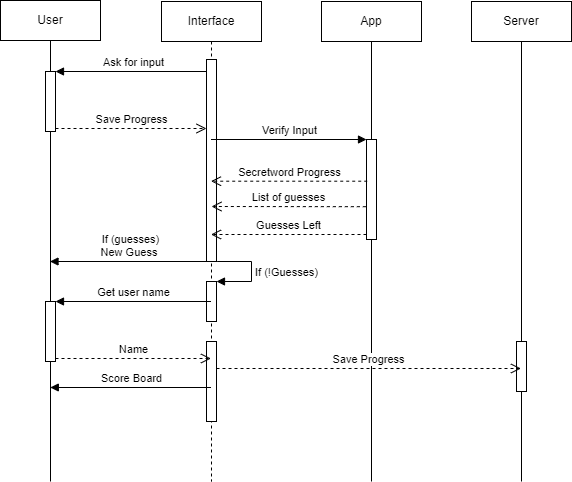

The diagram above was exported from draw.io. Its source (the exported page's mxGraphModel, read from the mxfile embedded in the PNG):
<mxGraphModel dx="1372" dy="884" grid="1" gridSize="10" guides="1" tooltips="1" connect="1" arrows="1" fold="1" page="1" pageScale="1" pageWidth="1169" pageHeight="827" math="0" shadow="0">
  <root>
    <mxCell id="0" />
    <mxCell id="1" parent="0" />
    <mxCell id="V4UjxFN1vrqxTJqYjn7S-31" value="Ask for input" style="html=1;verticalAlign=bottom;endArrow=block;entryX=1;entryY=0;rounded=0;" edge="1" target="V4UjxFN1vrqxTJqYjn7S-30" parent="1">
      <mxGeometry relative="1" as="geometry">
        <mxPoint x="291" y="151" as="sourcePoint" />
      </mxGeometry>
    </mxCell>
    <mxCell id="V4UjxFN1vrqxTJqYjn7S-32" value="Save Progress" style="html=1;verticalAlign=bottom;endArrow=open;dashed=1;endSize=8;exitX=1;exitY=0.95;rounded=0;" edge="1" source="V4UjxFN1vrqxTJqYjn7S-30" parent="1" target="V4UjxFN1vrqxTJqYjn7S-42">
      <mxGeometry relative="1" as="geometry">
        <mxPoint x="261" y="208" as="targetPoint" />
      </mxGeometry>
    </mxCell>
    <mxCell id="V4UjxFN1vrqxTJqYjn7S-38" value="Interface" style="shape=umlLifeline;perimeter=lifelinePerimeter;whiteSpace=wrap;html=1;container=1;collapsible=0;recursiveResize=0;outlineConnect=0;" vertex="1" parent="1">
      <mxGeometry x="241" y="81" width="100" height="480" as="geometry" />
    </mxCell>
    <mxCell id="V4UjxFN1vrqxTJqYjn7S-42" value="" style="html=1;points=[];perimeter=orthogonalPerimeter;" vertex="1" parent="V4UjxFN1vrqxTJqYjn7S-38">
      <mxGeometry x="45" y="58" width="10" height="202" as="geometry" />
    </mxCell>
    <mxCell id="V4UjxFN1vrqxTJqYjn7S-50" value="If (!Guesses)" style="edgeStyle=orthogonalEdgeStyle;html=1;align=left;spacingLeft=2;endArrow=block;rounded=0;entryX=1;entryY=0;exitX=1.062;exitY=1;exitDx=0;exitDy=0;exitPerimeter=0;" edge="1" target="V4UjxFN1vrqxTJqYjn7S-49" parent="V4UjxFN1vrqxTJqYjn7S-38" source="V4UjxFN1vrqxTJqYjn7S-42">
      <mxGeometry relative="1" as="geometry">
        <mxPoint x="80" y="250" as="sourcePoint" />
        <Array as="points">
          <mxPoint x="90" y="260" />
          <mxPoint x="90" y="280" />
        </Array>
      </mxGeometry>
    </mxCell>
    <mxCell id="V4UjxFN1vrqxTJqYjn7S-49" value="" style="html=1;points=[];perimeter=orthogonalPerimeter;" vertex="1" parent="V4UjxFN1vrqxTJqYjn7S-38">
      <mxGeometry x="45" y="280" width="10" height="40" as="geometry" />
    </mxCell>
    <mxCell id="V4UjxFN1vrqxTJqYjn7S-57" value="" style="html=1;points=[];perimeter=orthogonalPerimeter;" vertex="1" parent="V4UjxFN1vrqxTJqYjn7S-38">
      <mxGeometry x="45" y="340" width="10" height="80" as="geometry" />
    </mxCell>
    <mxCell id="V4UjxFN1vrqxTJqYjn7S-62" value="If (guesses) &lt;br&gt;New Guess&amp;nbsp;" style="html=1;verticalAlign=bottom;endArrow=block;rounded=0;" edge="1" parent="V4UjxFN1vrqxTJqYjn7S-38" target="V4UjxFN1vrqxTJqYjn7S-40">
      <mxGeometry relative="1" as="geometry">
        <mxPoint x="49.5" y="260" as="sourcePoint" />
        <mxPoint x="-106" y="260" as="targetPoint" />
      </mxGeometry>
    </mxCell>
    <mxCell id="V4UjxFN1vrqxTJqYjn7S-39" value="App" style="shape=umlLifeline;perimeter=lifelinePerimeter;whiteSpace=wrap;html=1;container=1;collapsible=0;recursiveResize=0;outlineConnect=0;lifelineDashed=0;" vertex="1" parent="1">
      <mxGeometry x="401" y="81" width="100" height="480" as="geometry" />
    </mxCell>
    <mxCell id="V4UjxFN1vrqxTJqYjn7S-33" value="" style="html=1;points=[];perimeter=orthogonalPerimeter;" vertex="1" parent="V4UjxFN1vrqxTJqYjn7S-39">
      <mxGeometry x="45" y="138" width="10" height="100" as="geometry" />
    </mxCell>
    <mxCell id="V4UjxFN1vrqxTJqYjn7S-34" value="Verify Input" style="html=1;verticalAlign=bottom;endArrow=block;entryX=0;entryY=0;rounded=0;" edge="1" target="V4UjxFN1vrqxTJqYjn7S-33" parent="1" source="V4UjxFN1vrqxTJqYjn7S-38">
      <mxGeometry relative="1" as="geometry">
        <mxPoint x="321" y="219" as="sourcePoint" />
      </mxGeometry>
    </mxCell>
    <mxCell id="V4UjxFN1vrqxTJqYjn7S-35" value="Guesses Left" style="html=1;verticalAlign=bottom;endArrow=open;dashed=1;endSize=8;exitX=0;exitY=0.95;rounded=0;" edge="1" source="V4UjxFN1vrqxTJqYjn7S-33" parent="1" target="V4UjxFN1vrqxTJqYjn7S-38">
      <mxGeometry relative="1" as="geometry">
        <mxPoint x="311" y="314" as="targetPoint" />
      </mxGeometry>
    </mxCell>
    <mxCell id="V4UjxFN1vrqxTJqYjn7S-37" value="Secretword Progress" style="html=1;verticalAlign=bottom;endArrow=open;dashed=1;endSize=8;rounded=0;exitX=0.072;exitY=0.417;exitDx=0;exitDy=0;exitPerimeter=0;" edge="1" parent="1" source="V4UjxFN1vrqxTJqYjn7S-33" target="V4UjxFN1vrqxTJqYjn7S-38">
      <mxGeometry relative="1" as="geometry">
        <mxPoint x="311" y="261" as="targetPoint" />
        <mxPoint x="441" y="191" as="sourcePoint" />
      </mxGeometry>
    </mxCell>
    <mxCell id="V4UjxFN1vrqxTJqYjn7S-36" value="List of guesses" style="html=1;verticalAlign=bottom;endArrow=open;dashed=1;endSize=8;exitX=-0.066;exitY=0.672;rounded=0;exitDx=0;exitDy=0;exitPerimeter=0;" edge="1" parent="1" source="V4UjxFN1vrqxTJqYjn7S-33">
      <mxGeometry relative="1" as="geometry">
        <mxPoint x="291" y="286" as="targetPoint" />
        <mxPoint x="451" y="217.00000000000023" as="sourcePoint" />
      </mxGeometry>
    </mxCell>
    <mxCell id="V4UjxFN1vrqxTJqYjn7S-40" value="User" style="shape=umlLifeline;perimeter=lifelinePerimeter;whiteSpace=wrap;html=1;container=1;collapsible=0;recursiveResize=0;outlineConnect=0;lifelineDashed=0;" vertex="1" parent="1">
      <mxGeometry x="80" y="80" width="100" height="481" as="geometry" />
    </mxCell>
    <mxCell id="V4UjxFN1vrqxTJqYjn7S-30" value="" style="html=1;points=[];perimeter=orthogonalPerimeter;" vertex="1" parent="V4UjxFN1vrqxTJqYjn7S-40">
      <mxGeometry x="45" y="71" width="10" height="60" as="geometry" />
    </mxCell>
    <mxCell id="V4UjxFN1vrqxTJqYjn7S-51" value="" style="html=1;points=[];perimeter=orthogonalPerimeter;" vertex="1" parent="V4UjxFN1vrqxTJqYjn7S-40">
      <mxGeometry x="45" y="301" width="10" height="60" as="geometry" />
    </mxCell>
    <mxCell id="V4UjxFN1vrqxTJqYjn7S-52" value="Get user name" style="html=1;verticalAlign=bottom;endArrow=block;entryX=1;entryY=0;rounded=0;" edge="1" target="V4UjxFN1vrqxTJqYjn7S-51" parent="1" source="V4UjxFN1vrqxTJqYjn7S-38">
      <mxGeometry relative="1" as="geometry">
        <mxPoint x="195" y="381" as="sourcePoint" />
      </mxGeometry>
    </mxCell>
    <mxCell id="V4UjxFN1vrqxTJqYjn7S-53" value="Name" style="html=1;verticalAlign=bottom;endArrow=open;dashed=1;endSize=8;exitX=1;exitY=0.95;rounded=0;" edge="1" source="V4UjxFN1vrqxTJqYjn7S-51" parent="1" target="V4UjxFN1vrqxTJqYjn7S-38">
      <mxGeometry relative="1" as="geometry">
        <mxPoint x="195" y="438" as="targetPoint" />
      </mxGeometry>
    </mxCell>
    <mxCell id="V4UjxFN1vrqxTJqYjn7S-58" value="Server" style="shape=umlLifeline;perimeter=lifelinePerimeter;whiteSpace=wrap;html=1;container=1;collapsible=0;recursiveResize=0;outlineConnect=0;lifelineDashed=0;" vertex="1" parent="1">
      <mxGeometry x="551" y="81" width="100" height="480" as="geometry" />
    </mxCell>
    <mxCell id="V4UjxFN1vrqxTJqYjn7S-59" value="" style="html=1;points=[];perimeter=orthogonalPerimeter;" vertex="1" parent="V4UjxFN1vrqxTJqYjn7S-58">
      <mxGeometry x="45" y="340" width="10" height="50" as="geometry" />
    </mxCell>
    <mxCell id="V4UjxFN1vrqxTJqYjn7S-60" value="Save Progress" style="html=1;verticalAlign=bottom;endArrow=open;dashed=1;endSize=8;rounded=0;" edge="1" parent="1">
      <mxGeometry relative="1" as="geometry">
        <mxPoint x="600.5" y="448" as="targetPoint" />
        <mxPoint x="296" y="448" as="sourcePoint" />
      </mxGeometry>
    </mxCell>
    <mxCell id="V4UjxFN1vrqxTJqYjn7S-61" value="Score Board" style="html=1;verticalAlign=bottom;endArrow=block;rounded=0;" edge="1" parent="1">
      <mxGeometry relative="1" as="geometry">
        <mxPoint x="290.5" y="467" as="sourcePoint" />
        <mxPoint x="129.81034482758628" y="467" as="targetPoint" />
      </mxGeometry>
    </mxCell>
  </root>
</mxGraphModel>